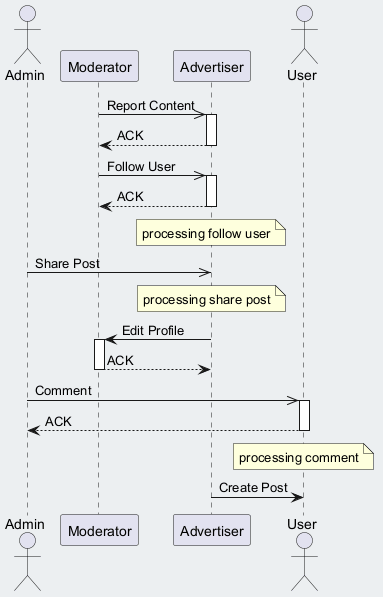

The diagram above was rendered by PlantUML. Its source (embedded in the PNG):
@startuml
skinparam backgroundColor #ECEFF1
skinparam classBackgroundColor #FFFFFF
skinparam classBorderColor #455A64
actor "Admin" as A
participant "Moderator" as M
participant "Advertiser" as A2
actor "User" as U
M ->> A2 : Report Content
activate A2
A2 --> M : ACK
deactivate A2
M ->> A2 : Follow User
activate A2
A2 --> M : ACK
deactivate A2
note over A2 : processing follow user
A ->> A2 : Share Post
note over A2 : processing share post
A2 -> M : Edit Profile
activate M
M --> A2 : ACK
deactivate M
A ->> U : Comment
activate U
U --> A : ACK
deactivate U
note over U : processing comment
A2 -> U : Create Post
@enduml